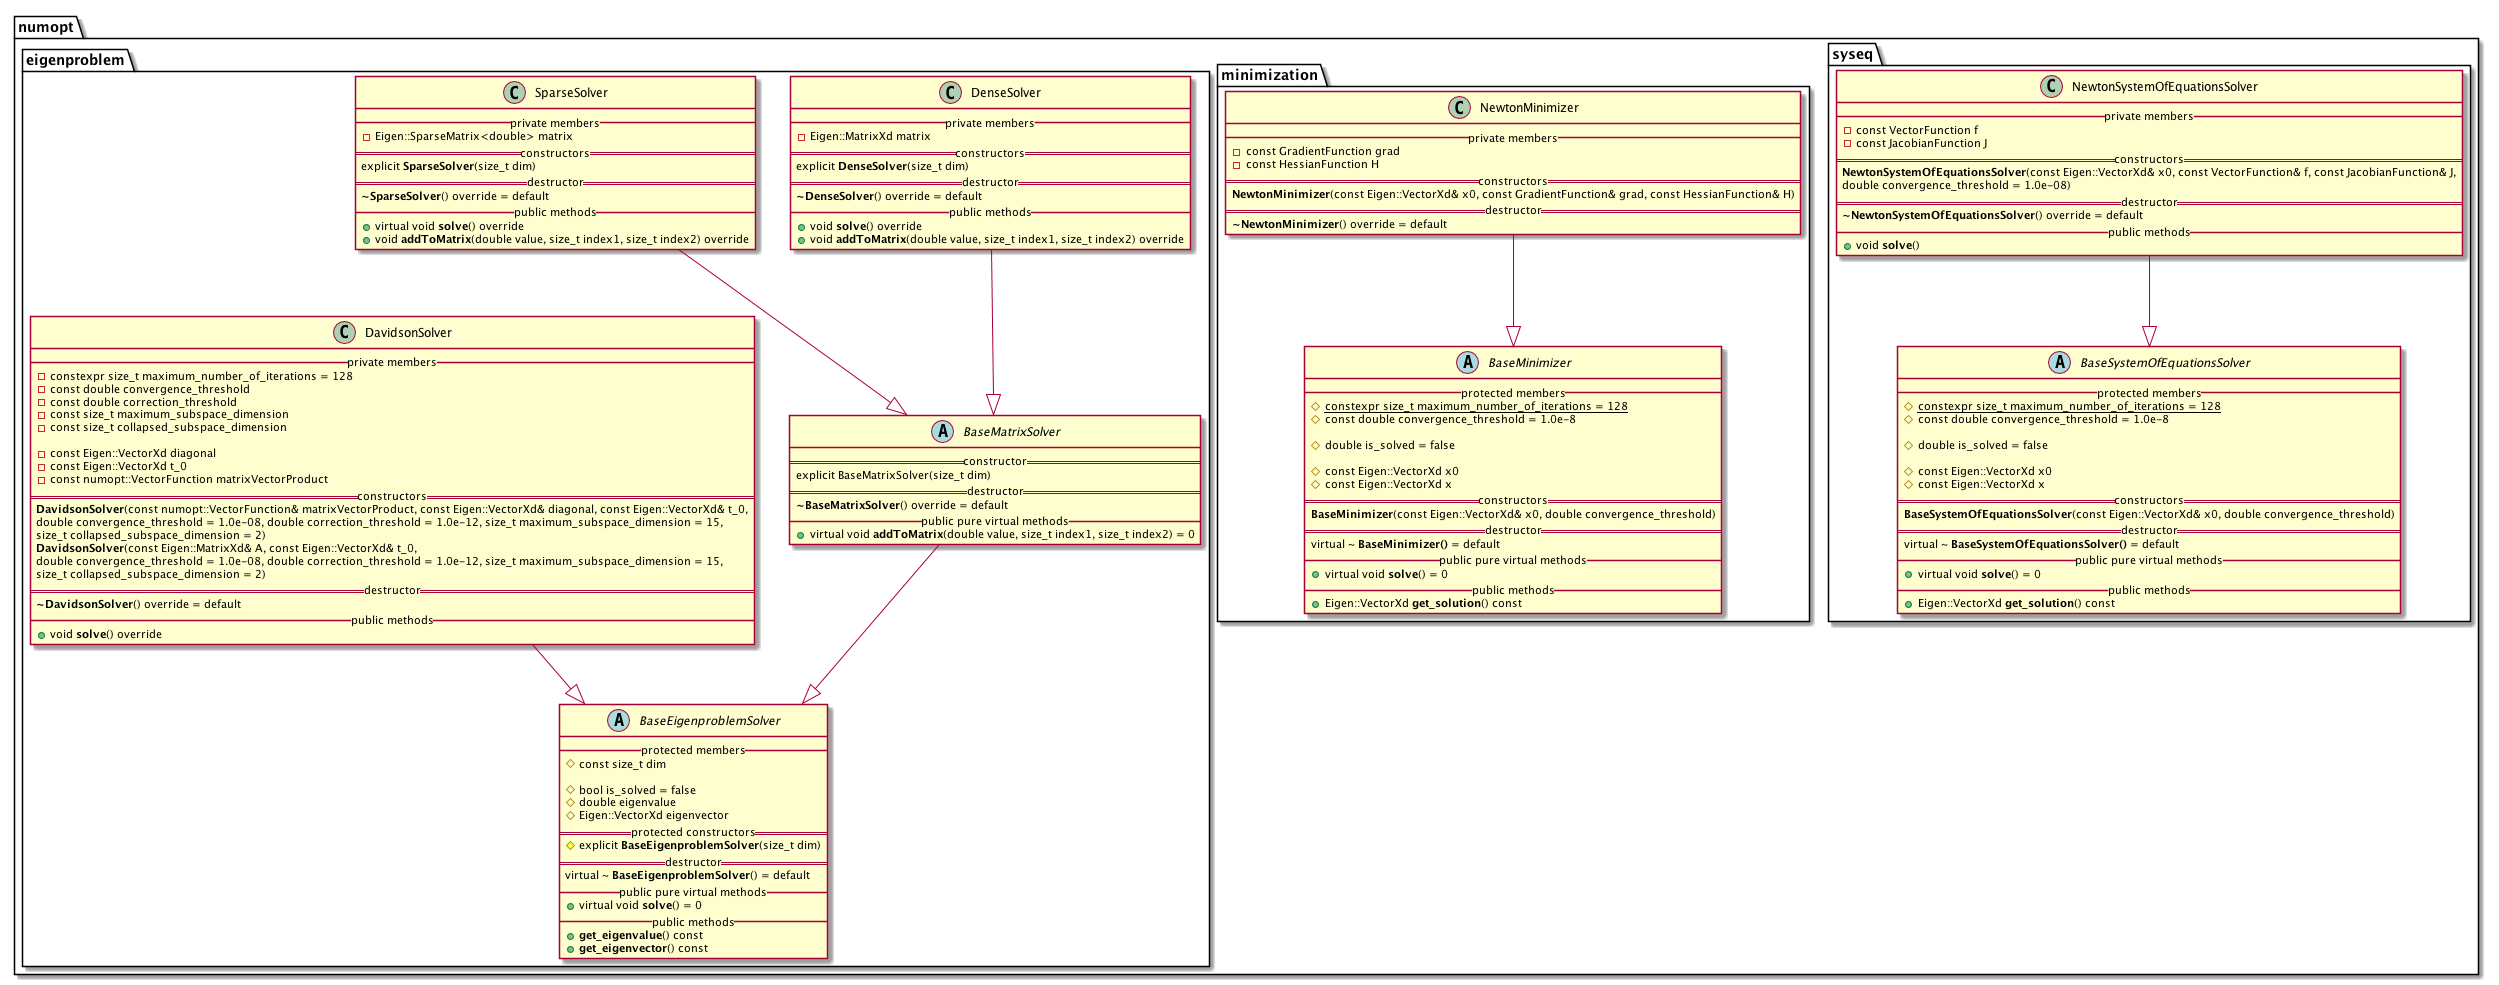

The diagram above was rendered by PlantUML. Its source (embedded in the PNG):
@startuml

namespace numopt {

    namespace syseq {

        abstract class BaseSystemOfEquationsSolver {
            __ protected members __
                # constexpr {static} size_t maximum_number_of_iterations = 128
                # const double convergence_threshold = 1.0e-8

                # double is_solved = false

                # const Eigen::VectorXd x0
                # const Eigen::VectorXd x
            == constructors ==
                **BaseSystemOfEquationsSolver**(const Eigen::VectorXd& x0, double convergence_threshold)
            == destructor ==
                virtual ~ **BaseSystemOfEquationsSolver()** = default
            __ public pure virtual methods __
                + virtual void **solve**() = 0
            __ public methods __
                + Eigen::VectorXd **get_solution**() const
       }


        NewtonSystemOfEquationsSolver --|> BaseSystemOfEquationsSolver
        class NewtonSystemOfEquationsSolver {
            __ private members __
                - const VectorFunction f
                - const JacobianFunction J
            == constructors ==
                **NewtonSystemOfEquationsSolver**(const Eigen::VectorXd& x0, const VectorFunction& f, const JacobianFunction& J,
                double convergence_threshold = 1.0e-08)
            == destructor ==
                **~NewtonSystemOfEquationsSolver**() override = default
            __ public methods __
                + void **solve**()
        }

    }


    namespace minimization {

        abstract class BaseMinimizer {
            __ protected members __
                # constexpr {static} size_t maximum_number_of_iterations = 128
                # const double convergence_threshold = 1.0e-8

                # double is_solved = false

                # const Eigen::VectorXd x0
                # const Eigen::VectorXd x
            == constructors ==
                **BaseMinimizer**(const Eigen::VectorXd& x0, double convergence_threshold)
            == destructor ==
                virtual ~ **BaseMinimizer()** = default
            __ public pure virtual methods __
                + virtual void **solve**() = 0
            __ public methods __
                + Eigen::VectorXd **get_solution**() const
        }


        NewtonMinimizer --|> BaseMinimizer
        class NewtonMinimizer {
            __ private members __
                - const GradientFunction grad
                - const HessianFunction H
            == constructors ==
                **NewtonMinimizer**(const Eigen::VectorXd& x0, const GradientFunction& grad, const HessianFunction& H)
            == destructor ==
                **~NewtonMinimizer**() override = default
        }
    }


    namespace eigenproblem {


        abstract class BaseEigenproblemSolver {
            __ protected members __
                # const size_t dim

                # bool is_solved = false
                # double eigenvalue
                # Eigen::VectorXd eigenvector
            == protected constructors ==
                # explicit **BaseEigenproblemSolver**(size_t dim)
            == destructor ==
                virtual ~ **BaseEigenproblemSolver**() = default
            __ public pure virtual methods __
                + virtual void **solve**() = 0
            __ public methods __
                + **get_eigenvalue**() const
                + **get_eigenvector**() const
        }

        BaseMatrixSolver --|> BaseEigenproblemSolver
        abstract class BaseMatrixSolver {
            == constructor ==
                explicit BaseMatrixSolver(size_t dim)
            == destructor ==
                **~BaseMatrixSolver**() override = default
            __ public pure virtual methods __
                + virtual void **addToMatrix**(double value, size_t index1, size_t index2) = 0
        }


        DenseSolver --|> BaseMatrixSolver
        class DenseSolver {
            __ private members __
                - Eigen::MatrixXd matrix
            == constructors ==
                explicit **DenseSolver**(size_t dim)
            == destructor ==
                 **~DenseSolver**() override = default
            __ public methods __
                + void **solve**() override
                + void **addToMatrix**(double value, size_t index1, size_t index2) override
        }


        SparseSolver --|> BaseMatrixSolver
        class SparseSolver {
            __ private members __
                - Eigen::SparseMatrix<double> matrix
            == constructors ==
                explicit **SparseSolver**(size_t dim)
            == destructor ==
                 **~SparseSolver**() override = default
            __ public methods __
                + virtual void **solve**() override
                + void **addToMatrix**(double value, size_t index1, size_t index2) override
        }


        DavidsonSolver --|> BaseEigenproblemSolver
        class DavidsonSolver {
            __ private members __
                - constexpr size_t maximum_number_of_iterations = 128
                - const double convergence_threshold
                - const double correction_threshold
                - const size_t maximum_subspace_dimension
                - const size_t collapsed_subspace_dimension

                - const Eigen::VectorXd diagonal
                - const Eigen::VectorXd t_0
                - const numopt::VectorFunction matrixVectorProduct
            == constructors ==
                **DavidsonSolver**(const numopt::VectorFunction& matrixVectorProduct, const Eigen::VectorXd& diagonal, const Eigen::VectorXd& t_0,
                double convergence_threshold = 1.0e-08, double correction_threshold = 1.0e-12, size_t maximum_subspace_dimension = 15,
                size_t collapsed_subspace_dimension = 2)
                **DavidsonSolver**(const Eigen::MatrixXd& A, const Eigen::VectorXd& t_0,
                double convergence_threshold = 1.0e-08, double correction_threshold = 1.0e-12, size_t maximum_subspace_dimension = 15,
                size_t collapsed_subspace_dimension = 2)
            == destructor ==
                 **~DavidsonSolver**() override = default
            __ public methods __
                + void **solve**() override
        }


    }


}

@enduml